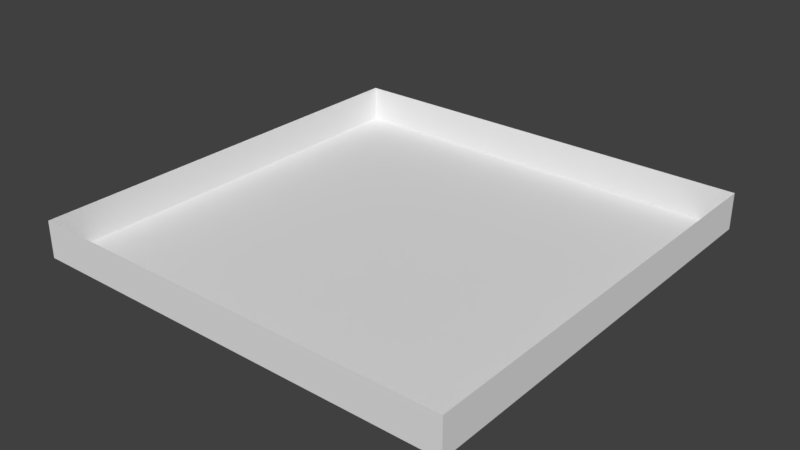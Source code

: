# Source: Wall.blend  (saved by Blender 2.79.0; exported with 4.5.12 LTS)
import bpy
from mathutils import Matrix  # noqa: F401  (used for matrix-valued properties, if any)

bpy.ops.wm.read_factory_settings(use_empty=True)
scene = bpy.context.scene
scene.name = 'Scene'

# ---- collections
col_collection_1 = bpy.data.collections.new('Collection 1'); scene.collection.children.link(col_collection_1)

# ---- world
world_world = bpy.data.worlds.new('World'); scene.world = world_world
world_world.color = (0.05088, 0.05088, 0.05088)
world_world.use_sun_shadow = False
world_world.sun_shadow_jitter_overblur = 0.0
world_world.cycles.sampling_method = 'MANUAL'

# ---- meshes
me_plane_001 = bpy.data.meshes.new('Plane.001')
me_plane_001.from_pydata([(-1.0, -1.0, 0.0), (1.0, -1.0, 0.0), (-1.0, 1.0, 0.0), (1.0, 1.0, 0.0), (-1.0, -1.0, 0.1702), (1.0, -1.0, 0.1702), (-1.0, 1.0, 0.1702), (1.0, 1.0, 0.1702), (1.0, -1.0, 0.1703), (1.0, 1.0, 0.1703)], [], [(0, 1, 3, 2), (2, 3, 7, 6), (1, 0, 4, 5), (0, 2, 6, 4), (3, 1, 8, 9)])
me_plane_001.use_remesh_preserve_volume = False
me_plane_001.use_remesh_preserve_attributes = False
me_plane_001.use_mirror_vertex_groups = False
me_plane_001.update()

# ---- objects
ob_plane = bpy.data.objects.new('Plane', me_plane_001)

# ---- transforms, parenting, visibility, modifiers, constraints
ob_plane.location = (0.0, 0.0, 0.0)
ob_plane.scale = (75.0, 75.0, 75.0)
ob_plane.lineart.crease_threshold = 0.0

# ---- collection membership
col_collection_1.objects.link(ob_plane)

# ---- scene / render settings (as saved in the file)
scene.frame_start = 1; scene.frame_end = 250; scene.frame_set(1)
scene.render.engine = 'BLENDER_EEVEE_NEXT'
scene.render.resolution_percentage = 50
scene.render.dither_intensity = 0.0
scene.cycles.use_denoising = False
scene.cycles.samples = 128
scene.cycles.sampling_pattern = 'TABULATED_SOBOL'
scene.cycles.use_adaptive_sampling = False
scene.cycles.use_light_tree = False
scene.cycles.blur_glossy = 0.0
scene.cycles.sample_clamp_indirect = 0.0
scene.view_settings.view_transform = 'Standard'
bpy.context.view_layer.update()

# ---- added for rendering (the .blend has no active camera and no usable light): camera, sun
cam_auto = bpy.data.cameras.new('AutoCamera')
cam_auto.lens = 50.0
cam_auto.sensor_width = 36.0
cam_auto.clip_end = 3450.76
ob_auto_camera = bpy.data.objects.new('AutoCamera', cam_auto)
scene.collection.objects.link(ob_auto_camera)
ob_auto_camera.location = (196.625, -235.95, 163.685)
ob_auto_camera.rotation_euler = (1.09748, -7.21219e-08, 0.694738)
scene.camera = ob_auto_camera
light_auto_sun = bpy.data.lights.new('AutoSun', 'SUN')
light_auto_sun.energy = 3.0
light_auto_sun.angle = 0.0523599
ob_auto_sun = bpy.data.objects.new('AutoSun', light_auto_sun)
scene.collection.objects.link(ob_auto_sun)
ob_auto_sun.rotation_euler = (0.872665, 0.174533, 0.523599)
bpy.context.view_layer.update()
